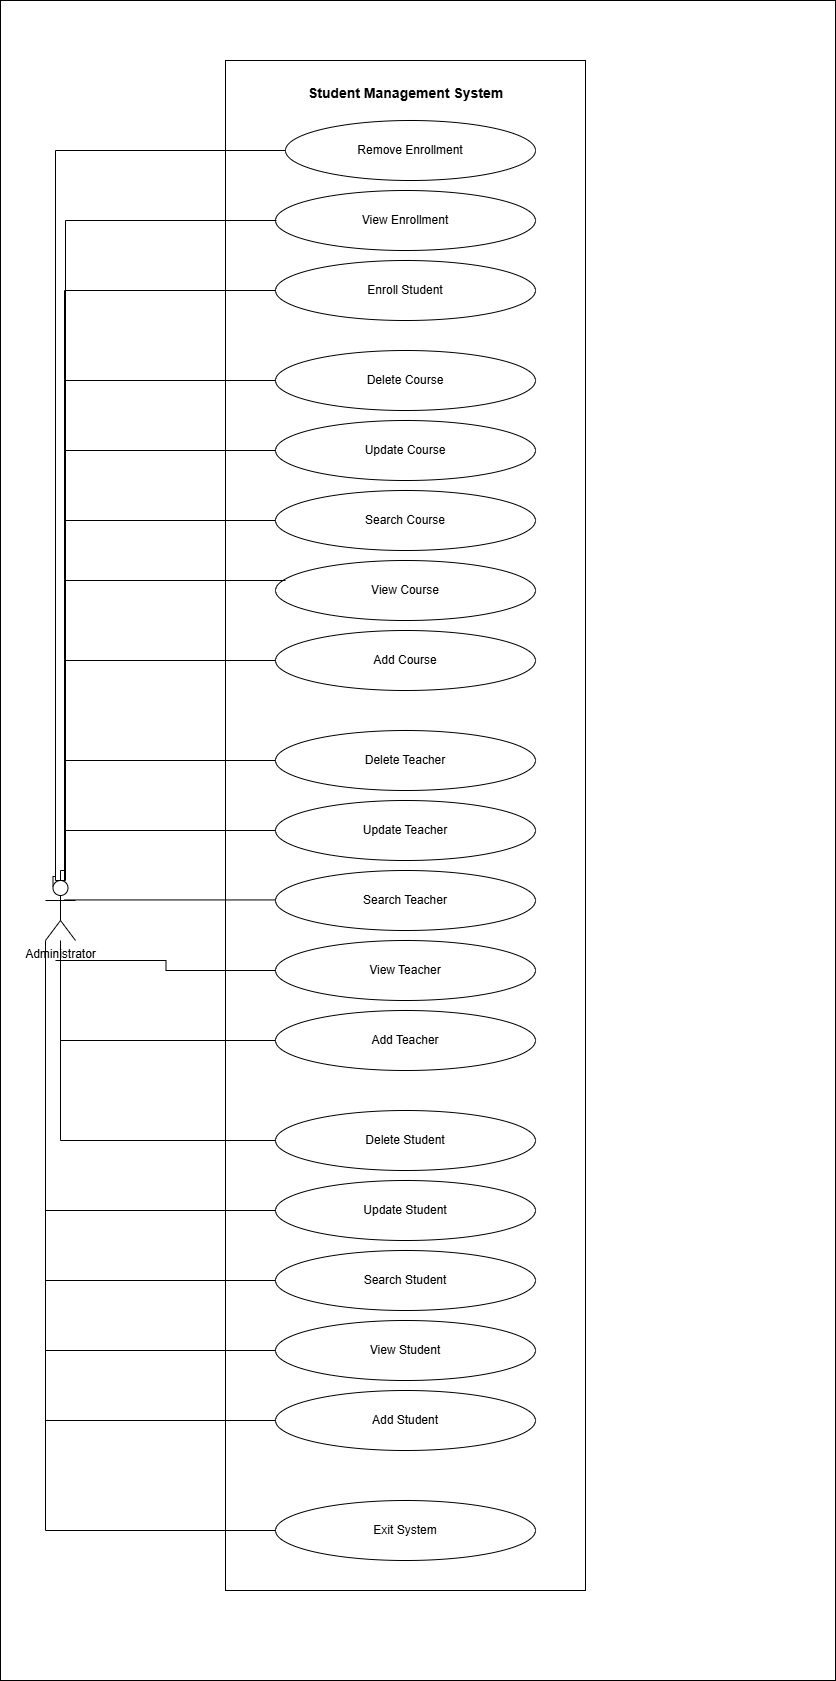

The diagram above was exported from draw.io. Its source (the exported page's mxGraphModel, read from the mxfile embedded in the PNG):
<mxGraphModel dx="2357" dy="1352" grid="1" gridSize="10" guides="1" tooltips="1" connect="1" arrows="1" fold="1" page="1" pageScale="1" pageWidth="850" pageHeight="1100" math="0" shadow="0">
  <root>
    <mxCell id="0" />
    <mxCell id="1" parent="0" />
    <mxCell id="HVZMpK0DOdbs4tZ4Mgei-69" parent="1" style="rounded=0;whiteSpace=wrap;html=1;" value="" vertex="1">
      <mxGeometry height="1680" width="835" x="5" y="20" as="geometry" />
    </mxCell>
    <mxCell id="HVZMpK0DOdbs4tZ4Mgei-37" parent="1" style="rounded=0;whiteSpace=wrap;html=1;" value="" vertex="1">
      <mxGeometry height="1530" width="360" x="230" y="80" as="geometry" />
    </mxCell>
    <mxCell id="HVZMpK0DOdbs4tZ4Mgei-38" edge="1" parent="1" source="HVZMpK0DOdbs4tZ4Mgei-1" style="edgeStyle=orthogonalEdgeStyle;rounded=0;orthogonalLoop=1;jettySize=auto;html=1;exitX=0.25;exitY=0.1;exitDx=0;exitDy=0;exitPerimeter=0;startArrow=none;startFill=0;endArrow=none;endFill=0;entryX=0;entryY=0.5;entryDx=0;entryDy=0;" target="HVZMpK0DOdbs4tZ4Mgei-12">
      <mxGeometry relative="1" as="geometry">
        <Array as="points">
          <mxPoint x="60" y="896" />
          <mxPoint x="60" y="170" />
        </Array>
        <mxPoint x="57.888888888888914" y="157.77777777777777" as="targetPoint" />
      </mxGeometry>
    </mxCell>
    <mxCell id="HVZMpK0DOdbs4tZ4Mgei-1" parent="1" style="shape=umlActor;verticalLabelPosition=bottom;verticalAlign=top;html=1;outlineConnect=0;" value="Administrator" vertex="1">
      <mxGeometry height="60" width="30" x="50" y="900" as="geometry" />
    </mxCell>
    <mxCell id="HVZMpK0DOdbs4tZ4Mgei-9" parent="1" style="text;align=center;fontStyle=1;verticalAlign=middle;spacingLeft=3;spacingRight=3;strokeColor=none;rotatable=0;points=[[0,0.5],[1,0.5]];portConstraint=eastwest;html=1;" value="&lt;font style=&quot;font-size: 14px;&quot;&gt;Student Management System&lt;/font&gt;" vertex="1">
      <mxGeometry height="26" width="190" x="315" y="100" as="geometry" />
    </mxCell>
    <mxCell id="HVZMpK0DOdbs4tZ4Mgei-12" parent="1" style="ellipse;whiteSpace=wrap;html=1;" value="Remove Enrollment" vertex="1">
      <mxGeometry height="60" width="250" x="290" y="140" as="geometry" />
    </mxCell>
    <mxCell id="HVZMpK0DOdbs4tZ4Mgei-13" parent="1" style="ellipse;whiteSpace=wrap;html=1;" value="View Enrollment" vertex="1">
      <mxGeometry height="60" width="260" x="280" y="210" as="geometry" />
    </mxCell>
    <mxCell id="HVZMpK0DOdbs4tZ4Mgei-14" parent="1" style="ellipse;whiteSpace=wrap;html=1;" value="Enroll Student" vertex="1">
      <mxGeometry height="60" width="260" x="280" y="280" as="geometry" />
    </mxCell>
    <mxCell id="HVZMpK0DOdbs4tZ4Mgei-15" parent="1" style="ellipse;whiteSpace=wrap;html=1;" value="Delete Course" vertex="1">
      <mxGeometry height="60" width="260" x="280" y="370" as="geometry" />
    </mxCell>
    <mxCell id="HVZMpK0DOdbs4tZ4Mgei-16" parent="1" style="ellipse;whiteSpace=wrap;html=1;" value="Update Course" vertex="1">
      <mxGeometry height="60" width="260" x="280" y="440" as="geometry" />
    </mxCell>
    <mxCell id="HVZMpK0DOdbs4tZ4Mgei-17" parent="1" style="ellipse;whiteSpace=wrap;html=1;" value="Search Course" vertex="1">
      <mxGeometry height="60" width="260" x="280" y="510" as="geometry" />
    </mxCell>
    <mxCell id="HVZMpK0DOdbs4tZ4Mgei-18" parent="1" style="ellipse;whiteSpace=wrap;html=1;" value="View Course" vertex="1">
      <mxGeometry height="60" width="260" x="280" y="580" as="geometry" />
    </mxCell>
    <mxCell id="HVZMpK0DOdbs4tZ4Mgei-19" parent="1" style="ellipse;whiteSpace=wrap;html=1;" value="Add Course" vertex="1">
      <mxGeometry height="60" width="260" x="280" y="650" as="geometry" />
    </mxCell>
    <mxCell id="HVZMpK0DOdbs4tZ4Mgei-22" parent="1" style="ellipse;whiteSpace=wrap;html=1;" value="Delete Teacher" vertex="1">
      <mxGeometry height="60" width="260" x="280" y="750" as="geometry" />
    </mxCell>
    <mxCell id="HVZMpK0DOdbs4tZ4Mgei-23" parent="1" style="ellipse;whiteSpace=wrap;html=1;" value="Update Teacher" vertex="1">
      <mxGeometry height="60" width="260" x="280" y="820" as="geometry" />
    </mxCell>
    <mxCell id="HVZMpK0DOdbs4tZ4Mgei-24" parent="1" style="ellipse;whiteSpace=wrap;html=1;" value="Search Teacher" vertex="1">
      <mxGeometry height="60" width="260" x="280" y="890" as="geometry" />
    </mxCell>
    <mxCell id="HVZMpK0DOdbs4tZ4Mgei-25" parent="1" style="ellipse;whiteSpace=wrap;html=1;" value="View Teacher" vertex="1">
      <mxGeometry height="60" width="260" x="280" y="960" as="geometry" />
    </mxCell>
    <mxCell id="HVZMpK0DOdbs4tZ4Mgei-26" parent="1" style="ellipse;whiteSpace=wrap;html=1;" value="Add Teacher" vertex="1">
      <mxGeometry height="60" width="260" x="280" y="1030" as="geometry" />
    </mxCell>
    <mxCell id="HVZMpK0DOdbs4tZ4Mgei-27" parent="1" style="ellipse;whiteSpace=wrap;html=1;" value="Delete Student" vertex="1">
      <mxGeometry height="60" width="260" x="280" y="1130" as="geometry" />
    </mxCell>
    <mxCell id="HVZMpK0DOdbs4tZ4Mgei-28" parent="1" style="ellipse;whiteSpace=wrap;html=1;" value="Update Student" vertex="1">
      <mxGeometry height="60" width="260" x="280" y="1200" as="geometry" />
    </mxCell>
    <mxCell id="HVZMpK0DOdbs4tZ4Mgei-29" parent="1" style="ellipse;whiteSpace=wrap;html=1;" value="Search Student" vertex="1">
      <mxGeometry height="60" width="260" x="280" y="1270" as="geometry" />
    </mxCell>
    <mxCell id="HVZMpK0DOdbs4tZ4Mgei-30" parent="1" style="ellipse;whiteSpace=wrap;html=1;" value="View Student" vertex="1">
      <mxGeometry height="60" width="260" x="280" y="1340" as="geometry" />
    </mxCell>
    <mxCell id="HVZMpK0DOdbs4tZ4Mgei-31" parent="1" style="ellipse;whiteSpace=wrap;html=1;" value="Add Student" vertex="1">
      <mxGeometry height="60" width="260" x="280" y="1410" as="geometry" />
    </mxCell>
    <mxCell id="HVZMpK0DOdbs4tZ4Mgei-32" parent="1" style="ellipse;whiteSpace=wrap;html=1;" value="Exit System" vertex="1">
      <mxGeometry height="60" width="260" x="280" y="1520" as="geometry" />
    </mxCell>
    <mxCell id="HVZMpK0DOdbs4tZ4Mgei-44" edge="1" parent="1" source="HVZMpK0DOdbs4tZ4Mgei-1" style="endArrow=none;html=1;rounded=0;edgeStyle=orthogonalEdgeStyle;exitX=0.5;exitY=0;exitDx=0;exitDy=0;exitPerimeter=0;" value="">
      <mxGeometry height="50" relative="1" width="50" as="geometry">
        <Array as="points">
          <mxPoint x="70" y="890" />
          <mxPoint x="70" y="240" />
          <mxPoint x="281" y="240" />
        </Array>
        <mxPoint x="120" y="740" as="sourcePoint" />
        <mxPoint x="281" y="240" as="targetPoint" />
      </mxGeometry>
    </mxCell>
    <mxCell id="HVZMpK0DOdbs4tZ4Mgei-45" edge="1" parent="1" style="endArrow=none;html=1;rounded=0;edgeStyle=orthogonalEdgeStyle;entryX=0;entryY=0.5;entryDx=0;entryDy=0;" target="HVZMpK0DOdbs4tZ4Mgei-14" value="">
      <mxGeometry height="50" relative="1" width="50" as="geometry">
        <Array as="points">
          <mxPoint x="69" y="310" />
        </Array>
        <mxPoint x="69" y="890" as="sourcePoint" />
        <mxPoint x="280" y="250" as="targetPoint" />
      </mxGeometry>
    </mxCell>
    <mxCell id="HVZMpK0DOdbs4tZ4Mgei-46" edge="1" parent="1" style="endArrow=none;html=1;rounded=0;edgeStyle=orthogonalEdgeStyle;" value="">
      <mxGeometry height="50" relative="1" width="50" as="geometry">
        <Array as="points">
          <mxPoint x="69" y="400" />
          <mxPoint x="280" y="400" />
        </Array>
        <mxPoint x="69" y="890" as="sourcePoint" />
        <mxPoint x="280" y="400" as="targetPoint" />
      </mxGeometry>
    </mxCell>
    <mxCell id="HVZMpK0DOdbs4tZ4Mgei-47" edge="1" parent="1" style="endArrow=none;html=1;rounded=0;edgeStyle=orthogonalEdgeStyle;" value="">
      <mxGeometry height="50" relative="1" width="50" as="geometry">
        <Array as="points">
          <mxPoint x="69" y="470" />
          <mxPoint x="280" y="470" />
        </Array>
        <mxPoint x="69" y="890" as="sourcePoint" />
        <mxPoint x="280" y="470" as="targetPoint" />
      </mxGeometry>
    </mxCell>
    <mxCell id="HVZMpK0DOdbs4tZ4Mgei-49" edge="1" parent="1" style="endArrow=none;html=1;rounded=0;edgeStyle=orthogonalEdgeStyle;entryX=0;entryY=0.5;entryDx=0;entryDy=0;" value="">
      <mxGeometry height="50" relative="1" width="50" as="geometry">
        <Array as="points">
          <mxPoint x="69" y="540" />
        </Array>
        <mxPoint x="69" y="780" as="sourcePoint" />
        <mxPoint x="280" y="540" as="targetPoint" />
      </mxGeometry>
    </mxCell>
    <mxCell id="HVZMpK0DOdbs4tZ4Mgei-50" edge="1" parent="1" style="endArrow=none;html=1;rounded=0;edgeStyle=orthogonalEdgeStyle;" value="">
      <mxGeometry height="50" relative="1" width="50" as="geometry">
        <Array as="points">
          <mxPoint x="69" y="600" />
        </Array>
        <mxPoint x="69" y="890" as="sourcePoint" />
        <mxPoint x="290" y="600" as="targetPoint" />
      </mxGeometry>
    </mxCell>
    <mxCell id="HVZMpK0DOdbs4tZ4Mgei-51" edge="1" parent="1" style="endArrow=none;html=1;rounded=0;edgeStyle=orthogonalEdgeStyle;" value="">
      <mxGeometry height="50" relative="1" width="50" as="geometry">
        <Array as="points">
          <mxPoint x="69" y="680" />
          <mxPoint x="280" y="680" />
        </Array>
        <mxPoint x="69" y="895" as="sourcePoint" />
        <mxPoint x="280" y="680" as="targetPoint" />
      </mxGeometry>
    </mxCell>
    <mxCell id="HVZMpK0DOdbs4tZ4Mgei-54" edge="1" parent="1" style="endArrow=none;html=1;rounded=0;edgeStyle=orthogonalEdgeStyle;entryX=0;entryY=0.5;entryDx=0;entryDy=0;" target="HVZMpK0DOdbs4tZ4Mgei-22" value="">
      <mxGeometry height="50" relative="1" width="50" as="geometry">
        <Array as="points">
          <mxPoint x="60" y="900" />
          <mxPoint x="70" y="900" />
          <mxPoint x="70" y="780" />
        </Array>
        <mxPoint x="60" y="880" as="sourcePoint" />
        <mxPoint x="271" y="780" as="targetPoint" />
      </mxGeometry>
    </mxCell>
    <mxCell id="HVZMpK0DOdbs4tZ4Mgei-55" edge="1" parent="1" style="endArrow=none;html=1;rounded=0;edgeStyle=orthogonalEdgeStyle;entryX=0;entryY=0.5;entryDx=0;entryDy=0;" value="">
      <mxGeometry height="50" relative="1" width="50" as="geometry">
        <Array as="points">
          <mxPoint x="69" y="850" />
        </Array>
        <mxPoint x="69" y="900" as="sourcePoint" />
        <mxPoint x="280" y="850" as="targetPoint" />
      </mxGeometry>
    </mxCell>
    <mxCell id="HVZMpK0DOdbs4tZ4Mgei-57" edge="1" parent="1" style="endArrow=none;html=1;rounded=0;edgeStyle=orthogonalEdgeStyle;entryX=0;entryY=0.5;entryDx=0;entryDy=0;" value="">
      <mxGeometry height="50" relative="1" width="50" as="geometry">
        <Array as="points">
          <mxPoint x="69" y="919.44" />
        </Array>
        <mxPoint x="69" y="919.44" as="sourcePoint" />
        <mxPoint x="280" y="919.44" as="targetPoint" />
      </mxGeometry>
    </mxCell>
    <mxCell id="HVZMpK0DOdbs4tZ4Mgei-60" edge="1" parent="1" source="HVZMpK0DOdbs4tZ4Mgei-25" style="endArrow=none;html=1;rounded=0;edgeStyle=orthogonalEdgeStyle;exitX=0;exitY=0.5;exitDx=0;exitDy=0;" value="">
      <mxGeometry height="50" relative="1" width="50" as="geometry">
        <mxPoint x="80" y="1100" as="sourcePoint" />
        <mxPoint x="60" y="980" as="targetPoint" />
      </mxGeometry>
    </mxCell>
    <mxCell id="HVZMpK0DOdbs4tZ4Mgei-61" edge="1" parent="1" source="HVZMpK0DOdbs4tZ4Mgei-26" style="endArrow=none;html=1;rounded=0;edgeStyle=orthogonalEdgeStyle;exitX=0;exitY=0.5;exitDx=0;exitDy=0;" target="HVZMpK0DOdbs4tZ4Mgei-1" value="">
      <mxGeometry height="50" relative="1" width="50" as="geometry">
        <mxPoint x="320" y="1070" as="sourcePoint" />
        <mxPoint x="60" y="1070" as="targetPoint" />
      </mxGeometry>
    </mxCell>
    <mxCell id="HVZMpK0DOdbs4tZ4Mgei-62" edge="1" parent="1" style="endArrow=none;html=1;rounded=0;edgeStyle=orthogonalEdgeStyle;" value="">
      <mxGeometry height="50" relative="1" width="50" as="geometry">
        <Array as="points">
          <mxPoint x="65" y="1160" />
        </Array>
        <mxPoint x="280" y="1160" as="sourcePoint" />
        <mxPoint x="65" y="980" as="targetPoint" />
      </mxGeometry>
    </mxCell>
    <mxCell id="HVZMpK0DOdbs4tZ4Mgei-64" edge="1" parent="1" source="HVZMpK0DOdbs4tZ4Mgei-28" style="endArrow=none;html=1;rounded=0;edgeStyle=orthogonalEdgeStyle;exitX=0;exitY=0.5;exitDx=0;exitDy=0;entryX=0;entryY=1;entryDx=0;entryDy=0;entryPerimeter=0;" target="HVZMpK0DOdbs4tZ4Mgei-1" value="">
      <mxGeometry height="50" relative="1" width="50" as="geometry">
        <mxPoint x="230" y="1220" as="sourcePoint" />
        <mxPoint x="60" y="1210" as="targetPoint" />
      </mxGeometry>
    </mxCell>
    <mxCell id="HVZMpK0DOdbs4tZ4Mgei-65" edge="1" parent="1" style="endArrow=none;html=1;rounded=0;edgeStyle=orthogonalEdgeStyle;exitX=0;exitY=0.5;exitDx=0;exitDy=0;entryX=0;entryY=1;entryDx=0;entryDy=0;entryPerimeter=0;" value="">
      <mxGeometry height="50" relative="1" width="50" as="geometry">
        <Array as="points">
          <mxPoint x="50" y="1300" />
        </Array>
        <mxPoint x="280" y="1300" as="sourcePoint" />
        <mxPoint x="50" y="1030" as="targetPoint" />
      </mxGeometry>
    </mxCell>
    <mxCell id="HVZMpK0DOdbs4tZ4Mgei-66" edge="1" parent="1" style="endArrow=none;html=1;rounded=0;edgeStyle=orthogonalEdgeStyle;exitX=0;exitY=0.5;exitDx=0;exitDy=0;entryX=0;entryY=1;entryDx=0;entryDy=0;entryPerimeter=0;" value="">
      <mxGeometry height="50" relative="1" width="50" as="geometry">
        <mxPoint x="280" y="1370" as="sourcePoint" />
        <mxPoint x="50" y="1100" as="targetPoint" />
      </mxGeometry>
    </mxCell>
    <mxCell id="HVZMpK0DOdbs4tZ4Mgei-67" edge="1" parent="1" style="endArrow=none;html=1;rounded=0;edgeStyle=orthogonalEdgeStyle;exitX=0;exitY=0.5;exitDx=0;exitDy=0;entryX=0;entryY=1;entryDx=0;entryDy=0;entryPerimeter=0;" value="">
      <mxGeometry height="50" relative="1" width="50" as="geometry">
        <mxPoint x="280" y="1440" as="sourcePoint" />
        <mxPoint x="50" y="1170" as="targetPoint" />
      </mxGeometry>
    </mxCell>
    <mxCell id="HVZMpK0DOdbs4tZ4Mgei-68" edge="1" parent="1" style="endArrow=none;html=1;rounded=0;edgeStyle=orthogonalEdgeStyle;exitX=0;exitY=0.5;exitDx=0;exitDy=0;entryX=0;entryY=1;entryDx=0;entryDy=0;entryPerimeter=0;" value="">
      <mxGeometry height="50" relative="1" width="50" as="geometry">
        <mxPoint x="280" y="1550" as="sourcePoint" />
        <mxPoint x="50" y="1280" as="targetPoint" />
      </mxGeometry>
    </mxCell>
  </root>
</mxGraphModel>